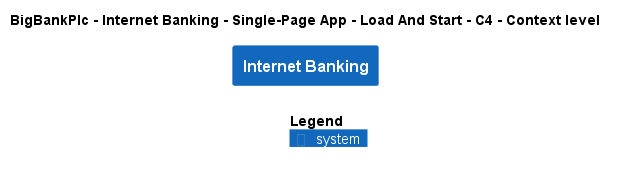

The diagram above was rendered by PlantUML. Its source (embedded in the PNG):
@startuml
!include ..\..\..\..\..\..\..\.c4s\C4_Context.puml

AddElementTag("c4interflow:lifecycle:new", $bgColor=green, $fontColor=#ffffff, $borderColor=green, $shadowing="False")
AddElementTag("c4interflow:lifecycle:changed", $bgColor=orange, $fontColor=#ffffff, $borderColor=orange, $shadowing="False")
AddElementTag("c4interflow:lifecycle:removed", $bgColor=red, $fontColor=#ffffff, $borderColor=red, $shadowing="False")

AddRelTag("c4interflow:lifecycle:new", $textColor=green, $lineColor=green)
AddRelTag("c4interflow:lifecycle:changed", $textColor=orange, $lineColor=orange)
AddRelTag("c4interflow:lifecycle:removed", $textColor=red, $lineColor=red)

SHOW_PERSON_PORTRAIT()
LAYOUT_TOP_DOWN()

skinparam linetype polyline

title BigBankPlc - Internet Banking - Single-Page App - Load And Start - C4 - Context level

System(BigBankPlc.SoftwareSystems.InternetBanking, "Internet Banking", "")



SHOW_LEGEND()
@enduml